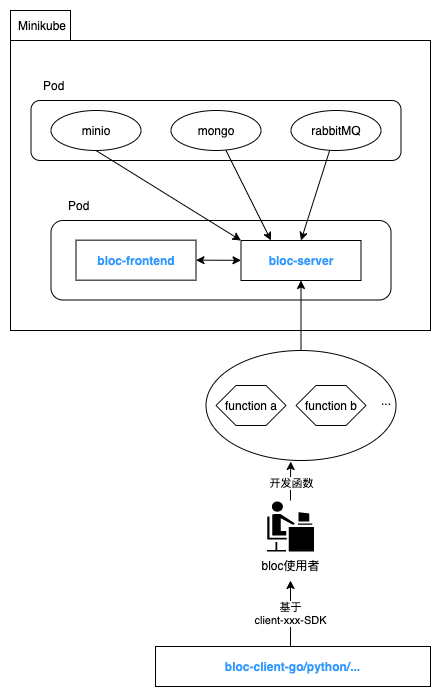

The diagram above was exported from draw.io. Its source (the exported page's mxGraphModel, read from the mxfile embedded in the PNG):
<mxGraphModel dx="1106" dy="822" grid="1" gridSize="10" guides="1" tooltips="1" connect="1" arrows="1" fold="1" page="1" pageScale="1" pageWidth="1169" pageHeight="826" background="none" math="0" shadow="0">
  <root>
    <mxCell id="0" />
    <mxCell id="1" parent="0" />
    <mxCell id="2" value="" style="rounded=1;whiteSpace=wrap;html=1;fillColor=none;" vertex="1" parent="1">
      <mxGeometry x="1840.5" y="270" width="340" height="79.49" as="geometry" />
    </mxCell>
    <mxCell id="3" value="" style="rounded=0;whiteSpace=wrap;html=1;fillColor=none;" vertex="1" parent="1">
      <mxGeometry x="1800" y="90" width="420" height="290" as="geometry" />
    </mxCell>
    <mxCell id="4" value="&lt;div&gt;基于&lt;/div&gt;&lt;div&gt;client-xxx-SDK&lt;/div&gt;" style="edgeStyle=none;rounded=0;orthogonalLoop=1;jettySize=auto;html=1;" edge="1" parent="1">
      <mxGeometry relative="1" as="geometry">
        <mxPoint x="2080" y="630" as="targetPoint" />
        <mxPoint x="2080" y="696" as="sourcePoint" />
      </mxGeometry>
    </mxCell>
    <mxCell id="5" value="&lt;font color=&quot;#3399ff&quot;&gt;&lt;b&gt;bloc-client-go/python/...&lt;/b&gt;&lt;/font&gt;" style="rounded=0;whiteSpace=wrap;html=1;" vertex="1" parent="1">
      <mxGeometry x="1945" y="696" width="275" height="40" as="geometry" />
    </mxCell>
    <mxCell id="6" style="edgeStyle=none;rounded=0;orthogonalLoop=1;jettySize=auto;html=1;entryX=0.5;entryY=1;entryDx=0;entryDy=0;" edge="1" source="7" target="23" parent="1">
      <mxGeometry relative="1" as="geometry">
        <mxPoint x="2070" y="350" as="targetPoint" />
      </mxGeometry>
    </mxCell>
    <mxCell id="7" value="" style="ellipse;whiteSpace=wrap;html=1;fillColor=none;" vertex="1" parent="1">
      <mxGeometry x="1995.5" y="400" width="190" height="110" as="geometry" />
    </mxCell>
    <mxCell id="8" value="function a" style="shape=hexagon;perimeter=hexagonPerimeter2;whiteSpace=wrap;html=1;fixedSize=1;fillColor=none;" vertex="1" parent="1">
      <mxGeometry x="2005.5" y="435" width="70" height="40" as="geometry" />
    </mxCell>
    <mxCell id="9" value="function b" style="shape=hexagon;perimeter=hexagonPerimeter2;whiteSpace=wrap;html=1;fixedSize=1;fillColor=none;" vertex="1" parent="1">
      <mxGeometry x="2085.5" y="435" width="70" height="40" as="geometry" />
    </mxCell>
    <mxCell id="10" value="..." style="text;html=1;strokeColor=none;fillColor=none;align=center;verticalAlign=middle;whiteSpace=wrap;rounded=0;" vertex="1" parent="1">
      <mxGeometry x="2145.5" y="435" width="60" height="30" as="geometry" />
    </mxCell>
    <mxCell id="11" style="edgeStyle=orthogonalEdgeStyle;rounded=0;orthogonalLoop=1;jettySize=auto;html=1;entryX=0.446;entryY=1.009;entryDx=0;entryDy=0;entryPerimeter=0;" edge="1" source="13" target="7" parent="1">
      <mxGeometry relative="1" as="geometry" />
    </mxCell>
    <mxCell id="12" value="开发函数" style="edgeLabel;html=1;align=center;verticalAlign=middle;resizable=0;points=[];" vertex="1" connectable="0" parent="11">
      <mxGeometry x="-0.0975" y="1" relative="1" as="geometry">
        <mxPoint x="1" as="offset" />
      </mxGeometry>
    </mxCell>
    <mxCell id="13" value="bloc使用者" style="shape=mxgraph.cisco.people.androgenous_person;html=1;pointerEvents=1;dashed=0;fillColor=#000000;strokeColor=#ffffff;strokeWidth=2;verticalLabelPosition=bottom;verticalAlign=top;align=center;outlineConnect=0;" vertex="1" parent="1">
      <mxGeometry x="2055.5" y="550" width="49" height="52" as="geometry" />
    </mxCell>
    <mxCell id="14" style="rounded=0;orthogonalLoop=1;jettySize=auto;html=1;exitX=0.5;exitY=1;exitDx=0;exitDy=0;entryX=0;entryY=0;entryDx=0;entryDy=0;" edge="1" source="15" target="23" parent="1">
      <mxGeometry relative="1" as="geometry">
        <mxPoint x="1920.5" y="200" as="targetPoint" />
      </mxGeometry>
    </mxCell>
    <mxCell id="15" value="minio" style="ellipse;whiteSpace=wrap;html=1;" vertex="1" parent="1">
      <mxGeometry x="1840.5" y="160" width="90" height="40" as="geometry" />
    </mxCell>
    <mxCell id="16" style="edgeStyle=none;rounded=0;orthogonalLoop=1;jettySize=auto;html=1;entryX=0.25;entryY=0;entryDx=0;entryDy=0;" edge="1" source="17" target="23" parent="1">
      <mxGeometry relative="1" as="geometry">
        <mxPoint x="2005.5" y="200" as="targetPoint" />
      </mxGeometry>
    </mxCell>
    <mxCell id="17" value="mongo&lt;span style=&quot;color: rgba(0 , 0 , 0 , 0) ; font-family: monospace ; font-size: 0px&quot;&gt;%3CmxGraphModel%3E%3Croot%3E%3CmxCell%20id%3D%220%22%2F%3E%3CmxCell%20id%3D%221%22%20parent%3D%220%22%2F%3E%3CmxCell%20id%3D%222%22%20value%3D%22minio%22%20style%3D%22ellipse%3BwhiteSpace%3Dwrap%3Bhtml%3D1%3B%22%20vertex%3D%221%22%20parent%3D%221%22%3E%3CmxGeometry%20x%3D%221870%22%20y%3D%22110%22%20width%3D%2290%22%20height%3D%2240%22%20as%3D%22geometry%22%2F%3E%3C%2FmxCell%3E%3C%2Froot%3E%3C%2FmxGraphModel%3E&lt;/span&gt;" style="ellipse;whiteSpace=wrap;html=1;" vertex="1" parent="1">
      <mxGeometry x="1960.5" y="160" width="90" height="40" as="geometry" />
    </mxCell>
    <mxCell id="18" style="edgeStyle=none;rounded=0;orthogonalLoop=1;jettySize=auto;html=1;entryX=0.5;entryY=0;entryDx=0;entryDy=0;" edge="1" source="19" target="23" parent="1">
      <mxGeometry relative="1" as="geometry">
        <mxPoint x="2090.5" y="200" as="targetPoint" />
      </mxGeometry>
    </mxCell>
    <mxCell id="19" value="rabbitMQ" style="ellipse;whiteSpace=wrap;html=1;" vertex="1" parent="1">
      <mxGeometry x="2080.5" y="160" width="90" height="40" as="geometry" />
    </mxCell>
    <mxCell id="20" value="Minikube" style="text;html=1;strokeColor=none;fillColor=none;align=left;verticalAlign=middle;whiteSpace=wrap;rounded=0;" vertex="1" parent="1">
      <mxGeometry x="1805.5" y="60" width="60" height="30" as="geometry" />
    </mxCell>
    <mxCell id="21" value="" style="rounded=0;whiteSpace=wrap;html=1;fillColor=none;" vertex="1" parent="1">
      <mxGeometry x="1800" y="60" width="60" height="30" as="geometry" />
    </mxCell>
    <mxCell id="22" style="edgeStyle=none;rounded=0;orthogonalLoop=1;jettySize=auto;html=1;startArrow=classic;startFill=1;entryX=1;entryY=0.5;entryDx=0;entryDy=0;" edge="1" source="23" target="24" parent="1">
      <mxGeometry relative="1" as="geometry">
        <mxPoint x="1995.5" y="205" as="targetPoint" />
      </mxGeometry>
    </mxCell>
    <mxCell id="23" value="&lt;b&gt;&lt;font color=&quot;#3399ff&quot;&gt;bloc-server&lt;/font&gt;&lt;/b&gt;" style="rounded=0;whiteSpace=wrap;html=1;" vertex="1" parent="1">
      <mxGeometry x="2030.5" y="290" width="120" height="40" as="geometry" />
    </mxCell>
    <mxCell id="24" value="&lt;b&gt;&lt;font color=&quot;#3399ff&quot;&gt;bloc-frontend&lt;/font&gt;&lt;/b&gt;" style="rounded=0;whiteSpace=wrap;html=1;" vertex="1" parent="1">
      <mxGeometry x="1865.5" y="289.65999999999997" width="120" height="40" as="geometry" />
    </mxCell>
    <mxCell id="25" value="" style="rounded=1;whiteSpace=wrap;html=1;fillColor=none;" vertex="1" parent="1">
      <mxGeometry x="1820.5" y="150" width="370" height="60" as="geometry" />
    </mxCell>
    <mxCell id="26" value="Pod" style="text;html=1;strokeColor=none;fillColor=none;align=left;verticalAlign=middle;whiteSpace=wrap;rounded=0;" vertex="1" parent="1">
      <mxGeometry x="1855.5" y="240" width="60" height="30" as="geometry" />
    </mxCell>
    <mxCell id="27" value="Pod" style="text;html=1;strokeColor=none;fillColor=none;align=left;verticalAlign=middle;whiteSpace=wrap;rounded=0;" vertex="1" parent="1">
      <mxGeometry x="1830.5" y="120" width="60" height="30" as="geometry" />
    </mxCell>
  </root>
</mxGraphModel>